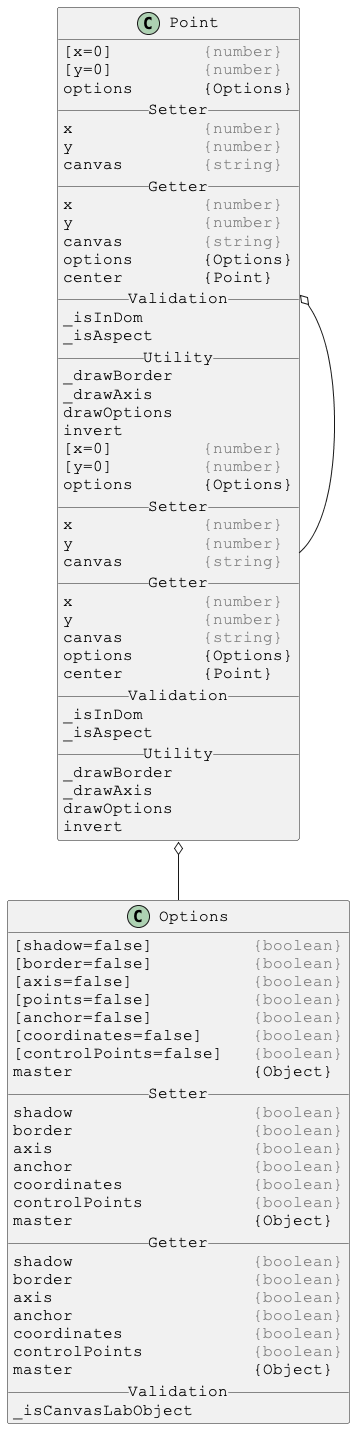

The diagram above was rendered by PlantUML. Its source (embedded in the PNG):
@startuml

skinparam DefaultFontSize 16
skinparam DefaultFontName Courier New

class Point {
[x=0]         <color:gray>{number}</color>
[y=0]         <color:gray>{number}</color>
options       {Options}
__ Setter __
x             <color:gray>{number}</color>
y             <color:gray>{number}</color>
canvas        <color:gray>{string}</color>
__ Getter __
x             <color:gray>{number}</color>
y             <color:gray>{number}</color>
canvas        <color:gray>{string}</color>
options       {Options}
center        {Point}
__ Validation __
_isInDom
_isAspect
__ Utility __
_drawBorder
_drawAxis
drawOptions
invert
}

Point o-- Options
Point o-- Point



skinparam DefaultFontSize 16
skinparam DefaultFontName Courier New

class Options {
[shadow=false]          <color:gray>{boolean}</color>
[border=false]          <color:gray>{boolean}</color>
[axis=false]            <color:gray>{boolean}</color>
[points=false]          <color:gray>{boolean}</color>
[anchor=false]          <color:gray>{boolean}</color>
[coordinates=false]     <color:gray>{boolean}</color>
[controlPoints=false]   <color:gray>{boolean}</color>
master                  {Object}
__ Setter __
shadow                  <color:gray>{boolean}</color>
border                  <color:gray>{boolean}</color>
axis                    <color:gray>{boolean}</color>
anchor                  <color:gray>{boolean}</color>
coordinates             <color:gray>{boolean}</color>
controlPoints           <color:gray>{boolean}</color>
master                  {Object}
__ Getter __
shadow                  <color:gray>{boolean}</color>
border                  <color:gray>{boolean}</color>
axis                    <color:gray>{boolean}</color>
anchor                  <color:gray>{boolean}</color>
coordinates             <color:gray>{boolean}</color>
controlPoints           <color:gray>{boolean}</color>
master                  {Object}
__ Validation __
_isCanvasLabObject
}



skinparam DefaultFontSize 16
skinparam DefaultFontName Courier New

class Point {
[x=0]         <color:gray>{number}</color>
[y=0]         <color:gray>{number}</color>
options       {Options}
__ Setter __
x             <color:gray>{number}</color>
y             <color:gray>{number}</color>
canvas        <color:gray>{string}</color>
__ Getter __
x             <color:gray>{number}</color>
y             <color:gray>{number}</color>
canvas        <color:gray>{string}</color>
options       {Options}
center        {Point}
__ Validation __
_isInDom
_isAspect
__ Utility __
_drawBorder
_drawAxis
drawOptions
invert
}

@enduml